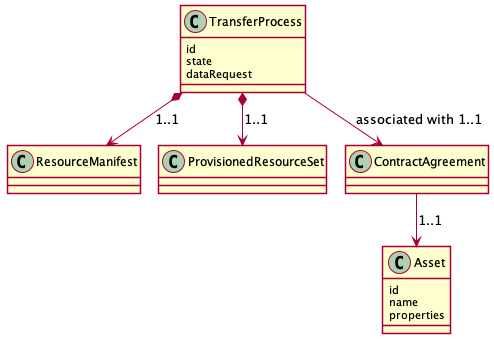

The diagram above was rendered by PlantUML. Its source (embedded in the PNG):
@startuml

!pragma layout smetana

skinParam NoteBackgroundColor WhiteSmoke
skinParam NoteFontColor Black
skinParam ParticipantBackgroundColor WhiteSmoke
skinParam ActorBackgroundColor WhiteSmoke
skinParam AgentBackgroundColor White
skinParam AgentBorderColor SkyBlue
skinparam shadowing false

!define ConsumerColor f8f2ff
!define ProviderColor d9edff
!define WarningColor Business
!define LeadColor Technology


class ResourceManifest
class ProvisionedResourceSet
class ContractAgreement

class Asset {
    id
    name
    properties
}

class TransferProcess {
    id
    state
    dataRequest
}

TransferProcess --> ContractAgreement : associated with 1..1
TransferProcess *--> ResourceManifest : 1..1
TransferProcess *--> ProvisionedResourceSet : 1..1
ContractAgreement --> Asset : 1..1

@enduml